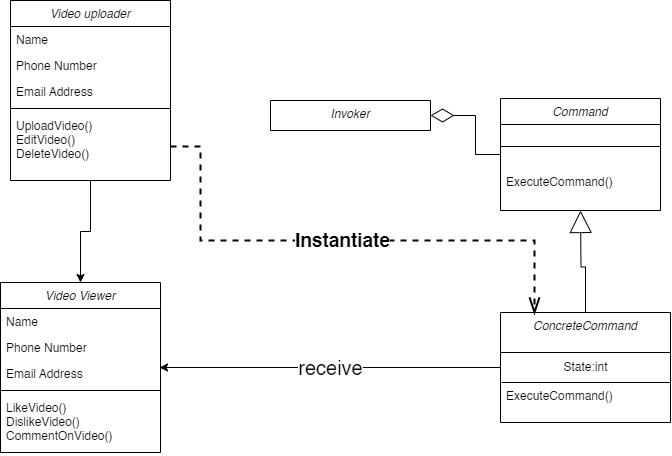

The diagram above was exported from draw.io. Its source (the exported page's mxGraphModel, read from the mxfile embedded in the PNG):
<mxGraphModel dx="880" dy="476" grid="1" gridSize="10" guides="1" tooltips="1" connect="1" arrows="1" fold="1" page="1" pageScale="1" pageWidth="827" pageHeight="1169" math="0" shadow="0">
  <root>
    <mxCell id="WIyWlLk6GJQsqaUBKTNV-0" />
    <mxCell id="WIyWlLk6GJQsqaUBKTNV-1" parent="WIyWlLk6GJQsqaUBKTNV-0" />
    <mxCell id="RUTRlboB6Jhat4GWLLLf-30" style="edgeStyle=orthogonalEdgeStyle;rounded=0;orthogonalLoop=1;jettySize=auto;html=1;entryX=0.5;entryY=0;entryDx=0;entryDy=0;" edge="1" parent="WIyWlLk6GJQsqaUBKTNV-1" source="zkfFHV4jXpPFQw0GAbJ--0" target="RUTRlboB6Jhat4GWLLLf-0">
      <mxGeometry relative="1" as="geometry" />
    </mxCell>
    <mxCell id="zkfFHV4jXpPFQw0GAbJ--0" value="Video uploader" style="swimlane;fontStyle=2;align=center;verticalAlign=top;childLayout=stackLayout;horizontal=1;startSize=26;horizontalStack=0;resizeParent=1;resizeLast=0;collapsible=1;marginBottom=0;rounded=0;shadow=0;strokeWidth=1;" parent="WIyWlLk6GJQsqaUBKTNV-1" vertex="1">
      <mxGeometry x="220" y="120" width="160" height="180" as="geometry">
        <mxRectangle x="230" y="140" width="160" height="26" as="alternateBounds" />
      </mxGeometry>
    </mxCell>
    <mxCell id="zkfFHV4jXpPFQw0GAbJ--1" value="Name" style="text;align=left;verticalAlign=top;spacingLeft=4;spacingRight=4;overflow=hidden;rotatable=0;points=[[0,0.5],[1,0.5]];portConstraint=eastwest;" parent="zkfFHV4jXpPFQw0GAbJ--0" vertex="1">
      <mxGeometry y="26" width="160" height="26" as="geometry" />
    </mxCell>
    <mxCell id="zkfFHV4jXpPFQw0GAbJ--2" value="Phone Number" style="text;align=left;verticalAlign=top;spacingLeft=4;spacingRight=4;overflow=hidden;rotatable=0;points=[[0,0.5],[1,0.5]];portConstraint=eastwest;rounded=0;shadow=0;html=0;" parent="zkfFHV4jXpPFQw0GAbJ--0" vertex="1">
      <mxGeometry y="52" width="160" height="26" as="geometry" />
    </mxCell>
    <mxCell id="zkfFHV4jXpPFQw0GAbJ--3" value="Email Address" style="text;align=left;verticalAlign=top;spacingLeft=4;spacingRight=4;overflow=hidden;rotatable=0;points=[[0,0.5],[1,0.5]];portConstraint=eastwest;rounded=0;shadow=0;html=0;" parent="zkfFHV4jXpPFQw0GAbJ--0" vertex="1">
      <mxGeometry y="78" width="160" height="26" as="geometry" />
    </mxCell>
    <mxCell id="zkfFHV4jXpPFQw0GAbJ--4" value="" style="line;html=1;strokeWidth=1;align=left;verticalAlign=middle;spacingTop=-1;spacingLeft=3;spacingRight=3;rotatable=0;labelPosition=right;points=[];portConstraint=eastwest;" parent="zkfFHV4jXpPFQw0GAbJ--0" vertex="1">
      <mxGeometry y="104" width="160" height="8" as="geometry" />
    </mxCell>
    <mxCell id="zkfFHV4jXpPFQw0GAbJ--5" value="UploadVideo()&#10;EditVideo()&#10;DeleteVideo()" style="text;align=left;verticalAlign=top;spacingLeft=4;spacingRight=4;overflow=hidden;rotatable=0;points=[[0,0.5],[1,0.5]];portConstraint=eastwest;" parent="zkfFHV4jXpPFQw0GAbJ--0" vertex="1">
      <mxGeometry y="112" width="160" height="68" as="geometry" />
    </mxCell>
    <mxCell id="RUTRlboB6Jhat4GWLLLf-0" value="Video Viewer" style="swimlane;fontStyle=2;align=center;verticalAlign=top;childLayout=stackLayout;horizontal=1;startSize=26;horizontalStack=0;resizeParent=1;resizeLast=0;collapsible=1;marginBottom=0;rounded=0;shadow=0;strokeWidth=1;" vertex="1" parent="WIyWlLk6GJQsqaUBKTNV-1">
      <mxGeometry x="210" y="402" width="160" height="170" as="geometry">
        <mxRectangle x="230" y="140" width="160" height="26" as="alternateBounds" />
      </mxGeometry>
    </mxCell>
    <mxCell id="RUTRlboB6Jhat4GWLLLf-1" value="Name" style="text;align=left;verticalAlign=top;spacingLeft=4;spacingRight=4;overflow=hidden;rotatable=0;points=[[0,0.5],[1,0.5]];portConstraint=eastwest;" vertex="1" parent="RUTRlboB6Jhat4GWLLLf-0">
      <mxGeometry y="26" width="160" height="26" as="geometry" />
    </mxCell>
    <mxCell id="RUTRlboB6Jhat4GWLLLf-2" value="Phone Number" style="text;align=left;verticalAlign=top;spacingLeft=4;spacingRight=4;overflow=hidden;rotatable=0;points=[[0,0.5],[1,0.5]];portConstraint=eastwest;rounded=0;shadow=0;html=0;" vertex="1" parent="RUTRlboB6Jhat4GWLLLf-0">
      <mxGeometry y="52" width="160" height="26" as="geometry" />
    </mxCell>
    <mxCell id="RUTRlboB6Jhat4GWLLLf-3" value="Email Address" style="text;align=left;verticalAlign=top;spacingLeft=4;spacingRight=4;overflow=hidden;rotatable=0;points=[[0,0.5],[1,0.5]];portConstraint=eastwest;rounded=0;shadow=0;html=0;" vertex="1" parent="RUTRlboB6Jhat4GWLLLf-0">
      <mxGeometry y="78" width="160" height="26" as="geometry" />
    </mxCell>
    <mxCell id="RUTRlboB6Jhat4GWLLLf-4" value="" style="line;html=1;strokeWidth=1;align=left;verticalAlign=middle;spacingTop=-1;spacingLeft=3;spacingRight=3;rotatable=0;labelPosition=right;points=[];portConstraint=eastwest;" vertex="1" parent="RUTRlboB6Jhat4GWLLLf-0">
      <mxGeometry y="104" width="160" height="8" as="geometry" />
    </mxCell>
    <mxCell id="RUTRlboB6Jhat4GWLLLf-5" value="LikeVideo()&#10;DislikeVideo()&#10;CommentOnVideo()" style="text;align=left;verticalAlign=top;spacingLeft=4;spacingRight=4;overflow=hidden;rotatable=0;points=[[0,0.5],[1,0.5]];portConstraint=eastwest;" vertex="1" parent="RUTRlboB6Jhat4GWLLLf-0">
      <mxGeometry y="112" width="160" height="58" as="geometry" />
    </mxCell>
    <mxCell id="RUTRlboB6Jhat4GWLLLf-33" style="edgeStyle=orthogonalEdgeStyle;rounded=0;orthogonalLoop=1;jettySize=auto;html=1;entryX=1;entryY=0.5;entryDx=0;entryDy=0;endArrow=diamondThin;endFill=0;endSize=21;" edge="1" parent="WIyWlLk6GJQsqaUBKTNV-1" source="RUTRlboB6Jhat4GWLLLf-6" target="RUTRlboB6Jhat4GWLLLf-13">
      <mxGeometry relative="1" as="geometry" />
    </mxCell>
    <mxCell id="RUTRlboB6Jhat4GWLLLf-6" value="Command" style="swimlane;fontStyle=2;align=center;verticalAlign=top;childLayout=stackLayout;horizontal=1;startSize=26;horizontalStack=0;resizeParent=1;resizeLast=0;collapsible=1;marginBottom=0;rounded=0;shadow=0;strokeWidth=1;" vertex="1" parent="WIyWlLk6GJQsqaUBKTNV-1">
      <mxGeometry x="710" y="218" width="160" height="112" as="geometry">
        <mxRectangle x="230" y="140" width="160" height="26" as="alternateBounds" />
      </mxGeometry>
    </mxCell>
    <mxCell id="RUTRlboB6Jhat4GWLLLf-10" value="" style="line;html=1;strokeWidth=1;align=left;verticalAlign=middle;spacingTop=-1;spacingLeft=3;spacingRight=3;rotatable=0;labelPosition=right;points=[];portConstraint=eastwest;" vertex="1" parent="RUTRlboB6Jhat4GWLLLf-6">
      <mxGeometry y="26" width="160" height="44" as="geometry" />
    </mxCell>
    <mxCell id="RUTRlboB6Jhat4GWLLLf-11" value="ExecuteCommand()" style="text;align=left;verticalAlign=top;spacingLeft=4;spacingRight=4;overflow=hidden;rotatable=0;points=[[0,0.5],[1,0.5]];portConstraint=eastwest;" vertex="1" parent="RUTRlboB6Jhat4GWLLLf-6">
      <mxGeometry y="70" width="160" height="30" as="geometry" />
    </mxCell>
    <mxCell id="RUTRlboB6Jhat4GWLLLf-13" value="Invoker" style="swimlane;fontStyle=2;align=center;verticalAlign=top;childLayout=stackLayout;horizontal=1;startSize=70;horizontalStack=0;resizeParent=1;resizeLast=0;collapsible=1;marginBottom=0;rounded=0;shadow=0;strokeWidth=1;" vertex="1" parent="WIyWlLk6GJQsqaUBKTNV-1">
      <mxGeometry x="480" y="220" width="160" height="30" as="geometry">
        <mxRectangle x="230" y="140" width="160" height="26" as="alternateBounds" />
      </mxGeometry>
    </mxCell>
    <mxCell id="RUTRlboB6Jhat4GWLLLf-32" style="edgeStyle=orthogonalEdgeStyle;rounded=0;orthogonalLoop=1;jettySize=auto;html=1;endArrow=block;endFill=0;endSize=20;" edge="1" parent="WIyWlLk6GJQsqaUBKTNV-1" source="RUTRlboB6Jhat4GWLLLf-16">
      <mxGeometry relative="1" as="geometry">
        <mxPoint x="790" y="330" as="targetPoint" />
      </mxGeometry>
    </mxCell>
    <mxCell id="RUTRlboB6Jhat4GWLLLf-16" value="ConcreteCommand" style="swimlane;fontStyle=2;align=center;verticalAlign=top;childLayout=stackLayout;horizontal=1;startSize=40;horizontalStack=0;resizeParent=1;resizeLast=0;collapsible=1;marginBottom=0;rounded=0;shadow=0;strokeWidth=1;" vertex="1" parent="WIyWlLk6GJQsqaUBKTNV-1">
      <mxGeometry x="710" y="432" width="170" height="110" as="geometry">
        <mxRectangle x="230" y="140" width="160" height="26" as="alternateBounds" />
      </mxGeometry>
    </mxCell>
    <mxCell id="RUTRlboB6Jhat4GWLLLf-24" value="State:int" style="text;html=1;align=center;verticalAlign=middle;resizable=0;points=[];autosize=1;strokeColor=none;fillColor=none;" vertex="1" parent="RUTRlboB6Jhat4GWLLLf-16">
      <mxGeometry y="40" width="170" height="30" as="geometry" />
    </mxCell>
    <mxCell id="RUTRlboB6Jhat4GWLLLf-28" value="" style="endArrow=none;html=1;rounded=0;exitX=0.006;exitY=0.1;exitDx=0;exitDy=0;exitPerimeter=0;" edge="1" parent="RUTRlboB6Jhat4GWLLLf-16">
      <mxGeometry width="50" height="50" relative="1" as="geometry">
        <mxPoint x="0.9600000000000364" y="70" as="sourcePoint" />
        <mxPoint x="170" y="70" as="targetPoint" />
      </mxGeometry>
    </mxCell>
    <mxCell id="RUTRlboB6Jhat4GWLLLf-18" value="ExecuteCommand()" style="text;align=left;verticalAlign=top;spacingLeft=4;spacingRight=4;overflow=hidden;rotatable=0;points=[[0,0.5],[1,0.5]];portConstraint=eastwest;" vertex="1" parent="RUTRlboB6Jhat4GWLLLf-16">
      <mxGeometry y="70" width="170" height="20" as="geometry" />
    </mxCell>
    <mxCell id="RUTRlboB6Jhat4GWLLLf-31" value="&lt;font style=&quot;&quot;&gt;&lt;font style=&quot;font-size: 20px;&quot;&gt;receive&lt;/font&gt;&lt;b style=&quot;font-size: 12px;&quot;&gt;&lt;br&gt;&lt;/b&gt;&lt;/font&gt;" style="edgeStyle=orthogonalEdgeStyle;rounded=0;orthogonalLoop=1;jettySize=auto;html=1;entryX=0.994;entryY=0.269;entryDx=0;entryDy=0;entryPerimeter=0;" edge="1" parent="WIyWlLk6GJQsqaUBKTNV-1" source="RUTRlboB6Jhat4GWLLLf-16" target="RUTRlboB6Jhat4GWLLLf-3">
      <mxGeometry relative="1" as="geometry" />
    </mxCell>
    <mxCell id="RUTRlboB6Jhat4GWLLLf-34" value="&lt;font style=&quot;font-size: 19px;&quot;&gt;&lt;b&gt;Instantiate&lt;/b&gt;&lt;/font&gt;" style="edgeStyle=orthogonalEdgeStyle;rounded=0;orthogonalLoop=1;jettySize=auto;html=1;entryX=0.2;entryY=0.018;entryDx=0;entryDy=0;entryPerimeter=0;dashed=1;strokeWidth=2;endArrow=openThin;endFill=0;endSize=13;" edge="1" parent="WIyWlLk6GJQsqaUBKTNV-1" source="zkfFHV4jXpPFQw0GAbJ--5" target="RUTRlboB6Jhat4GWLLLf-16">
      <mxGeometry relative="1" as="geometry">
        <Array as="points">
          <mxPoint x="410" y="266" />
          <mxPoint x="410" y="360" />
          <mxPoint x="744" y="360" />
        </Array>
        <mxPoint as="offset" />
      </mxGeometry>
    </mxCell>
  </root>
</mxGraphModel>